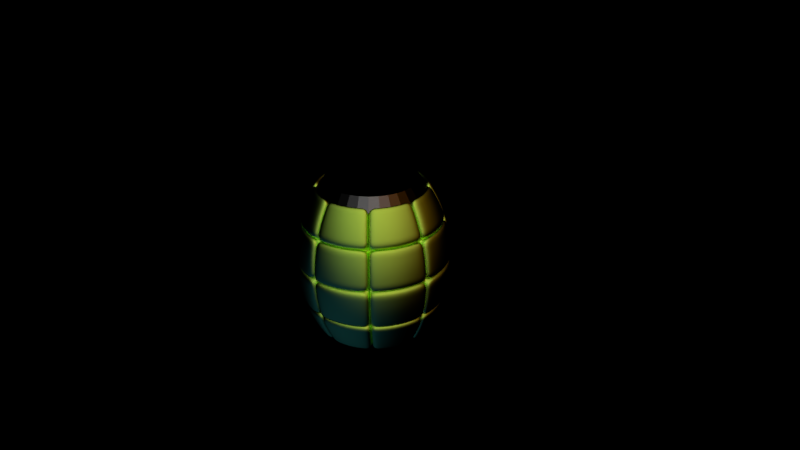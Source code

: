 # Source: grenade.blend  (saved by Blender 2.67.0; exported with 4.5.12 LTS)
import bpy
from mathutils import Matrix  # noqa: F401  (used for matrix-valued properties, if any)

bpy.ops.wm.read_factory_settings(use_empty=True)
scene = bpy.context.scene
scene.name = 'Scene'

# ---- collections
col_collection_1 = bpy.data.collections.new('Collection 1'); scene.collection.children.link(col_collection_1)
col_collection_2 = bpy.data.collections.new('Collection 2'); scene.collection.children.link(col_collection_2)
col_collection_2.hide_render = True
col_collection_2.hide_viewport = True

# ---- materials (node trees are filled in below, after node groups)
mat_material_002 = bpy.data.materials.new('Material.002')
mat_material_002.alpha_threshold = 0.0
mat_material_002.roughness = 0.5
mat_material_002.line_color = (0.0, 0.0, 0.0, 1.0)
mat_material_001 = bpy.data.materials.new('Material.001')
mat_material_001.alpha_threshold = 0.0
mat_material_001.roughness = 0.5
mat_material_001.line_color = (0.0, 0.0, 0.0, 1.0)

# ---- material node trees
mat_material_002.use_nodes = True; mat_material_002.node_tree.nodes.clear()
_N = mat_material_002.node_tree.nodes; _L = mat_material_002.node_tree.links
n0 = _N.new('ShaderNodeOutputMaterial'); n0.name = 'Material Output'; n0.location = (300, 300)
n0.width = 120
n1 = _N.new('ShaderNodeBsdfAnisotropic'); n1.name = 'Glossy BSDF'; n1.location = (100, 300)
n1.distribution = 'BECKMANN'
n1.inputs[0].default_value = (0.06681, 0.06681, 0.06681, 1.0)
n1.inputs[1].default_value = 0.4712
_L.new(n1.outputs[0], n0.inputs[0])
n0.is_active_output = True
mat_material_001.use_nodes = True; mat_material_001.node_tree.nodes.clear()
_N = mat_material_001.node_tree.nodes; _L = mat_material_001.node_tree.links
n0 = _N.new('ShaderNodeOutputMaterial'); n0.name = 'Material Output'; n0.location = (300, 300)
n0.width = 120
n1 = _N.new('ShaderNodeBsdfAnisotropic'); n1.name = 'Glossy BSDF'; n1.location = (100, 300)
n1.distribution = 'BECKMANN'
n1.inputs[0].default_value = (0.5978, 1.0, 0.1191, 1.0)
n1.inputs[1].default_value = 0.6663
_L.new(n1.outputs[0], n0.inputs[0])
n0.is_active_output = True

# ---- world
world_world = bpy.data.worlds.new('World'); scene.world = world_world
world_world.color = (0.0, 0.0, 0.0)
world_world.use_sun_shadow = False
world_world.sun_shadow_jitter_overblur = 0.0
world_world.cycles.sampling_method = 'MANUAL'
world_world.cycles.sample_map_resolution = 256

# ---- cameras
cam_camera = bpy.data.cameras.new('Camera')
cam_camera.clip_end = 100.0
cam_camera.lens = 35.0
cam_camera.sensor_width = 32.0
cam_camera.sensor_height = 18.0
cam_camera.ortho_scale = 7.314
cam_camera.dof.focus_distance = 0.0

# ---- lights
light_sun_002 = bpy.data.lights.new('Sun.002', 'SUN')
light_sun_002.color = (1.0, 0.324, 0.0)
light_sun_002.transmission_factor = 0.0
light_sun_002.angle = 0.1993
light_sun_002.energy = 0.5
light_sun_002.shadow_buffer_clip_start = 0.5
light_sun_002.shadow_soft_size = 0.1
light_sun_002.shadow_cascade_max_distance = 1000.0
light_sun_002.cycles.use_multiple_importance_sampling = False
light_sun_001 = bpy.data.lights.new('Sun.001', 'SUN')
light_sun_001.color = (0.02658, 0.1253, 1.0)
light_sun_001.transmission_factor = 0.0
light_sun_001.angle = 0.1993
light_sun_001.energy = 0.25
light_sun_001.shadow_buffer_clip_start = 0.5
light_sun_001.shadow_soft_size = 0.1
light_sun_001.shadow_cascade_max_distance = 1000.0
light_sun_001.cycles.use_multiple_importance_sampling = False
light_sun = bpy.data.lights.new('Sun', 'SUN')
light_sun.transmission_factor = 0.0
light_sun.angle = 0.1993
light_sun.energy = 1.0
light_sun.shadow_buffer_clip_start = 0.5
light_sun.shadow_soft_size = 0.1
light_sun.shadow_cascade_max_distance = 1000.0
light_sun.cycles.use_multiple_importance_sampling = False

# ---- meshes
me_circle = bpy.data.meshes.new('Circle')
me_circle.from_pydata([(-3.444e-08, 0.71, -0.07987), (-0.1385, 0.6964, -0.07987), (-0.2717, 0.656, -0.07987), (-0.3945, 0.5903, -0.07987), (-0.502, 0.502, -0.07987), (-0.5903, 0.3945, -0.07987), (-0.656, 0.2717, -0.07987), (-0.6964, 0.1385, -0.07987), (-0.71, 1.362e-07, -0.07987), (-0.6964, -0.1385, -0.07987), (-0.656, -0.2717, -0.07987), (-0.5903, -0.3945, -0.07987), (-0.502, -0.502, -0.07987), (-0.3945, -0.5903, -0.07987), (-0.2717, -0.656, -0.07987), (-0.1385, -0.6964, -0.07987), (1.969e-07, -0.71, -0.07987), (0.1385, -0.6964, -0.07987), (0.2717, -0.656, -0.07987), (0.3945, -0.5903, -0.07987), (0.502, -0.502, -0.07987), (0.5903, -0.3945, -0.07987), (0.656, -0.2717, -0.07987), (0.6964, -0.1385, -0.07987), (0.71, 7.682e-07, -0.07987), (0.6964, 0.1385, -0.07987), (0.656, 0.2717, -0.07987), (0.5903, 0.3945, -0.07987), (0.502, 0.502, -0.07987), (0.3945, 0.5903, -0.07987), (0.2717, 0.656, -0.07987), (0.1385, 0.6964, -0.07987), (-8.756e-08, 3.117e-07, 0.07994), (-4.286e-08, 0.5896, 0.07994), (-0.4169, -0.4169, 0.07994), (-0.4902, -0.3275, 0.07994), (-0.5782, 0.115, 0.07994), (-0.5447, 0.2256, 0.07994), (-0.2256, 0.5447, 0.07994), (-0.115, 0.5782, 0.07994), (0.4169, 0.4169, 0.07994), (0.4902, 0.3275, 0.07994), (0.5782, -0.115, 0.07994), (0.5447, -0.2256, 0.07994), (0.2256, -0.5447, 0.07994), (0.115, -0.5782, 0.07994), (-0.3275, -0.4902, 0.07994), (-0.5896, 1.681e-07, 0.07994), (-0.3275, 0.4902, 0.07994), (0.3275, 0.4902, 0.07994), (0.5896, 6.928e-07, 0.07994), (0.3275, -0.4902, 0.07994), (-0.2256, -0.5447, 0.07994), (-0.5782, -0.115, 0.07994), (-0.4169, 0.4169, 0.07994), (0.2256, 0.5447, 0.07994), (0.5782, 0.115, 0.07994), (0.4169, -0.4169, 0.07994), (-0.115, -0.5782, 0.07994), (-0.5447, -0.2256, 0.07994), (-0.4902, 0.3275, 0.07994), (0.115, 0.5782, 0.07994), (0.5447, 0.2256, 0.07994), (0.4902, -0.3275, 0.07994), (1.492e-07, -0.5896, 0.07994)], [], [(35, 34, 32), (37, 36, 32), (39, 38, 32), (41, 40, 32), (43, 42, 32), (45, 44, 32), (34, 46, 32), (36, 47, 32), (38, 48, 32), (40, 49, 32), (42, 50, 32), (44, 51, 32), (46, 52, 32), (47, 53, 32), (48, 54, 32), (49, 55, 32), (50, 56, 32), (51, 57, 32), (52, 58, 32), (53, 59, 32), (54, 60, 32), (55, 61, 32), (56, 62, 32), (57, 63, 32), (58, 64, 32), (59, 35, 32), (60, 37, 32), (33, 39, 32), (61, 33, 32), (62, 41, 32), (63, 43, 32), (64, 45, 32), (11, 12, 34, 35), (6, 7, 36, 37), (1, 2, 38, 39), (27, 28, 40, 41), (22, 23, 42, 43), (17, 18, 44, 45), (12, 13, 46, 34), (7, 8, 47, 36), (2, 3, 48, 38), (28, 29, 49, 40), (23, 24, 50, 42), (18, 19, 51, 44), (13, 14, 52, 46), (8, 9, 53, 47), (3, 4, 54, 48), (29, 30, 55, 49), (24, 25, 56, 50), (19, 20, 57, 51), (14, 15, 58, 52), (9, 10, 59, 53), (4, 5, 60, 54), (30, 31, 61, 55), (25, 26, 62, 56), (20, 21, 63, 57), (15, 16, 64, 58), (10, 11, 35, 59), (5, 6, 37, 60), (0, 1, 39, 33), (31, 0, 33, 61), (26, 27, 41, 62), (21, 22, 43, 63), (16, 17, 45, 64)])
me_circle.materials.append(mat_material_002)
me_circle.use_remesh_preserve_volume = False
me_circle.use_remesh_preserve_attributes = False
me_circle.use_mirror_vertex_groups = False
me_circle.update()
me_sphere_001 = bpy.data.meshes.new('Sphere.001')
me_sphere_001.from_pydata([(-0.6158, 0.6158, -0.3774), (2.384e-07, 1.001, -1.951e-07), (-0.1804, 0.907, -0.5472), (-0.6311, 0.6311, -0.2536), (-0.6404, 0.6404, -0.1274), (-0.6435, 0.6435, -1.774e-07), (0.1869, -0.9395, -0.4151), (0.1915, -0.9629, -0.279), (0.1943, -0.977, -0.1402), (0.1953, -0.9818, -1.951e-07), (0.3539, -0.8544, -0.5472), (0.3666, -0.885, -0.4151), (0.3757, -0.907, -0.279), (0.3812, -0.9204, -0.1402), (0.3831, -0.9248, -1.951e-07), (0.5138, -0.7689, -0.5472), (-5.364e-07, -0.7078, -1.011), (-5.96e-07, -0.7738, -0.9072), (-5.364e-07, -0.8323, -0.7945), (-5.96e-07, -0.8828, -0.6741), (-5.364e-07, -0.9248, -0.5472), (0.1381, -0.6942, -1.011), (0.151, -0.7589, -0.9072), (0.1624, -0.8163, -0.7945), (0.1722, -0.8658, -0.6741), (-0.7965, -0.5322, -0.4151), (-0.699, -0.4671, -0.4975), (-0.7965, -0.5322, 0.4151), (-0.8163, -0.5454, 0.279), (-0.8283, -0.5534, 0.1402), (-0.7566, -0.5056, -1.774e-07), (-0.6404, 0.6404, 0.1274), (-0.6311, 0.6311, 0.2536), (-0.6158, 0.6158, 0.3774), (-0.5945, 0.5945, 0.4975), (-0.5675, 0.5675, 0.6128), (-0.535, 0.535, 0.7222), (0.1804, -0.907, -0.5472), (0.2709, -0.6539, -1.011), (0.2961, -0.7149, -0.9072), (0.3185, -0.7689, -0.7945), (0.3378, -0.8156, -0.6741), (0.3539, -0.8544, -0.5472), (0.8544, 0.3539, -0.5472), (0.8156, 0.3378, -0.6741), (0.7689, 0.3185, -0.7945), (0.7149, 0.2961, -0.9072), (0.6539, 0.2709, -1.011), (0.907, 0.1804, -0.5472), (0.8658, 0.1722, -0.6741), (0.8163, 0.1624, -0.7945), (0.7589, 0.151, -0.9072), (0.6942, 0.1381, -1.011), (0.9248, -5.96e-07, -0.5472), (0.8828, -6.557e-07, -0.6741), (0.8323, -5.96e-07, -0.7945), (-0.6434, -0.4299, 0.9072), (-0.692, -0.4624, 0.7945), (-0.734, -0.4905, 0.6741), (-0.1381, -0.6942, -1.011), (-6.557e-07, -0.6435, 0.9192), (-6.557e-07, -0.7034, 0.8247), (-0.4974, 0.4974, 0.8247), (-0.455, 0.455, 0.9192), (-0.8828, 7.153e-07, -0.6741), (-0.8323, 6.557e-07, -0.7945), (-0.535, 0.3575, -0.9192), (-1.001, 5.96e-07, -1.951e-07), (0.7738, -6.557e-07, -0.9072), (0.7078, -5.96e-07, -1.011), (0.7689, 0.5138, -0.5472), (0.9248, 0.3831, -1.951e-07), (0.9204, 0.3812, -0.1402), (0.907, 0.3757, -0.279), (0.885, 0.3666, -0.4151), (0.8544, 0.3539, -0.5472), (0.9818, 0.1953, -1.951e-07), (0.977, 0.1943, -0.1402), (0.9629, 0.1915, -0.279), (0.9395, 0.1869, -0.4151), (0.907, 0.1804, -0.5472), (1.001, -5.96e-07, -1.951e-07), (0.9962, -4.768e-07, -0.1402), (0.9818, -5.96e-07, -0.279), (0.9579, -5.96e-07, -0.4151), (0.9248, -5.96e-07, -0.5472), (0.8323, 0.5561, -1.951e-07), (-6.557e-07, -0.7566, 0.7222), (-7.153e-07, -0.8025, 0.6128), (-6.557e-07, -0.8407, 0.4975), (-6.557e-07, -0.8708, 0.3774), (-7.153e-07, -0.8925, 0.2536), (-6.557e-07, -0.9056, 0.1274), (-0.9962, 7.153e-07, -0.1402), (-0.9818, 7.153e-07, -0.279), (-0.699, 0.4671, -0.4975), (-0.9248, 6.557e-07, 0.5472), (-0.9579, 7.153e-07, 0.4151), (-0.9818, 7.749e-07, 0.279), (0.8544, 0.3539, 0.5472), (0.885, 0.3666, 0.4151), (0.907, 0.3757, 0.279), (0.9204, 0.3812, 0.1402), (0.9248, 0.3831, -1.951e-07), (0.907, 0.1804, 0.5472), (0.9395, 0.1869, 0.4151), (0.9629, 0.1915, 0.279), (0.977, 0.1943, 0.1402), (0.9818, 0.1953, -1.951e-07), (0.9248, -5.96e-07, 0.5472), (0.9579, -5.96e-07, 0.4151), (0.9818, -5.96e-07, 0.279), (0.9962, -4.768e-07, 0.1402), (1.001, -5.96e-07, -1.951e-07), (0.7689, 0.5138, 0.5472), (0.6539, 0.2709, 1.011), (0.7149, 0.2961, 0.9072), (0.7689, 0.3185, 0.7945), (-6.557e-07, -0.91, -1.774e-07), (-6.557e-07, -0.9056, -0.1274), (-6.557e-07, -0.8925, -0.2536), (-7.153e-07, -0.8708, -0.3774), (-6.557e-07, -0.8407, -0.4975), (-6.557e-07, -0.8025, -0.6128), (-0.7566, 0.5056, -1.774e-07), (-0.7078, 7.153e-07, 1.011), (-0.7738, 7.153e-07, 0.9072), (-0.8323, 6.557e-07, 0.7945), (-0.699, 0.4671, 0.4975), (-0.3932, 0.5885, -1.011), (0.8156, 0.3378, 0.6741), (0.8544, 0.3539, 0.5472), (0.6942, 0.1381, 1.011), (0.7589, 0.151, 0.9072), (0.8163, 0.1624, 0.7945), (0.8658, 0.1722, 0.6741), (0.907, 0.1804, 0.5472), (0.7078, -5.96e-07, 1.011), (0.7738, -5.96e-07, 0.9072), (0.8323, -5.96e-07, 0.7945), (0.8828, -5.96e-07, 0.6741), (0.9248, -5.96e-07, 0.5472), (0.6539, 0.6539, -0.5472), (0.6435, -5.364e-07, -0.9192), (0.7034, -5.96e-07, -0.8247), (0.7566, -5.96e-07, -0.7222), (0.8025, -5.364e-07, -0.6128), (0.8407, -5.364e-07, -0.4975), (0.8708, -5.364e-07, -0.3774), (-6.557e-07, -0.7566, -0.7222), (-6.557e-07, -0.7034, -0.8247), (-6.557e-07, -0.6435, -0.9192), (-0.151, -0.7589, -0.9072), (-0.1624, -0.8163, -0.7945), (-0.1255, -0.6311, 0.9192), (-0.455, 0.455, 0.9192), (-0.4974, 0.4974, 0.8247), (-0.535, 0.3575, 0.9192), (-0.7738, 6.557e-07, -0.9072), (-0.7078, 7.153e-07, -1.011), (-0.5945, 0.2462, -0.9192), (0.8925, -5.364e-07, -0.2536), (0.9056, -4.172e-07, -0.1274), (0.91, -5.96e-07, -1.774e-07), (0.9056, -4.172e-07, 0.1274), (0.8925, -5.364e-07, 0.2536), (0.8708, -5.364e-07, 0.3774), (0.8407, -5.364e-07, 0.4975), (0.8025, -5.364e-07, 0.6128), (0.7566, -5.364e-07, 0.7222), (0.7034, -5.364e-07, 0.8247), (0.6435, -5.364e-07, 0.9192), (0.6242, 0.6242, -0.6741), (0.5885, 0.5885, -0.7945), (0.6311, 0.1255, -0.9192), (0.7078, 0.7078, -1.951e-07), (0.7044, 0.7044, -0.1402), (0.6942, 0.6942, -0.279), (0.8246, 0.164, -0.4975), (0.6539, 0.6539, 0.5472), (-0.6404, -0.6404, 0.1274), (-0.6311, -0.6311, 0.2536), (-0.6158, -0.6158, 0.3774), (-0.164, -0.8246, 0.4975), (-0.1722, -0.8658, 0.6741), (-0.1624, -0.8163, 0.7945), (-0.9579, 7.153e-07, -0.4151), (-0.9248, 6.557e-07, -0.5472), (-0.9818, 0.1953, -1.951e-07), (-0.7767, 0.3217, -0.4975), (-0.9962, 7.153e-07, 0.1402), (-1.001, 5.96e-07, -1.951e-07), (0.6773, 0.6773, 0.4151), (0.6942, 0.6942, 0.279), (0.8925, 0.1775, -1.774e-07), (0.5005, 0.5005, 1.011), (0.5471, 0.5471, 0.9072), (0.5885, 0.5885, 0.7945), (0.8246, 0.164, 0.4975), (0.6311, 0.1255, 0.9192), (0.5471, 0.5471, -0.9072), (0.5005, 0.5005, -1.011), (0.5945, 0.2462, -0.9192), (0.6773, 0.6773, -0.4151), (0.6539, 0.6539, -0.5472), (0.8323, 0.5561, -1.951e-07), (0.7767, 0.3217, -0.4975), (0.7044, 0.7044, 0.1402), (0.7078, 0.7078, -1.951e-07), (0.7689, 0.5138, 0.5472), (0.8407, 0.3482, -1.774e-07), (-0.151, -0.7589, 0.9072), (-0.1775, -0.8925, -1.774e-07), (-0.1943, -0.977, 0.1402), (-0.1915, -0.9629, 0.279), (-0.1869, -0.9395, 0.4151), (-0.164, -0.8246, -0.4975), (-0.1869, -0.9395, -0.4151), (-0.907, 0.1804, 0.5472), (-0.8407, 0.3482, -1.774e-07), (-0.8828, 7.153e-07, 0.6741), (-0.9248, 6.557e-07, 0.5472), (-0.6942, 0.1381, 1.011), (-0.7767, 0.3217, 0.4975), (0.6242, 0.6242, 0.6741), (0.6539, 0.6539, 0.5472), (0.5885, 0.3932, 1.011), (0.7767, 0.3217, 0.4975), (0.5945, 0.2462, 0.9192), (0.7689, 0.5138, -0.5472), (0.734, 0.4905, -0.6741), (0.535, 0.3575, -0.9192), (0.8283, 0.5534, -0.1402), (0.8163, 0.5454, -0.279), (0.7965, 0.5322, -0.4151), (0.699, 0.4671, -0.4975), (0.7965, 0.5322, 0.4151), (0.8163, 0.5454, 0.279), (0.8283, 0.5534, 0.1402), (0.7566, 0.5056, -1.774e-07), (0.6434, 0.4299, 0.9072), (0.692, 0.4624, 0.7945), (0.734, 0.4905, 0.6741), (-0.1915, -0.9629, -0.279), (-0.1943, -0.977, -0.1402), (-0.1255, -0.6311, -0.9192), (-0.1722, -0.8658, -0.6741), (-0.1804, -0.907, -0.5472), (-0.2462, -0.5945, 0.9192), (-0.535, 0.535, 0.7222), (-0.5675, 0.5675, 0.6128), (-0.5945, 0.5945, 0.4975), (-0.5945, 0.2462, 0.9192), (-0.907, 0.1804, -0.5472), (-0.8658, 0.1722, -0.6741), (0.1381, 0.6942, -1.011), (7.934e-07, 0.6435, 0.9192), (7.934e-07, 0.7034, 0.8247), (7.799e-07, 0.7566, 0.7222), (8.07e-07, 0.8025, 0.6128), (7.528e-07, 0.8407, 0.4975), (8.07e-07, 0.8708, 0.3774), (8.612e-07, 0.8925, 0.2536), (8.07e-07, 0.9056, 0.1274), (7.799e-07, 0.91, -1.774e-07), (8.07e-07, 0.9056, -0.1274), (8.07e-07, 0.8925, -0.2536), (8.341e-07, 0.8708, -0.3774), (7.799e-07, 0.8407, -0.4975), (7.934e-07, 0.8025, -0.6128), (7.528e-07, 0.7566, -0.7222), (7.799e-07, 0.7034, -0.8247), (7.934e-07, 0.6435, -0.9192), (0.151, 0.7589, -0.9072), (-0.5945, -0.5945, 0.4975), (-0.5675, -0.5675, 0.6128), (-0.535, -0.535, 0.7222), (-0.3217, -0.7767, 0.4975), (-0.1381, -0.6942, 1.011), (-7.153e-07, -0.9248, 0.5472), (-0.6311, 0.1255, -0.9192), (-0.977, 0.1943, -0.1402), (-0.9629, 0.1915, -0.279), (-0.9395, 0.1869, -0.4151), (-0.8246, 0.164, -0.4975), (-0.9395, 0.1869, 0.4151), (0.1624, 0.8163, -0.7945), (0.1255, 0.6311, 0.9192), (0.6404, 0.6404, 0.1274), (0.6311, 0.6311, 0.2536), (0.6158, 0.6158, 0.3774), (0.164, 0.8246, 0.4975), (0.1722, 0.8658, 0.6741), (0.1624, 0.8163, 0.7945), (0.151, 0.7589, 0.9072), (0.1775, 0.8925, -1.774e-07), (0.1943, 0.977, 0.1402), (0.1915, 0.9629, 0.279), (0.1869, 0.9395, 0.4151), (0.164, 0.8246, -0.4975), (0.1869, 0.9395, -0.4151), (0.1915, 0.9629, -0.279), (0.1943, 0.977, -0.1402), (0.1255, 0.6311, -0.9192), (0.1722, 0.8658, -0.6741), (-7.749e-07, -0.8828, 0.6741), (-0.3482, -0.8407, -1.774e-07), (-0.1804, -0.907, 0.5472), (-7.153e-07, -1.001, -1.951e-07), (-7.749e-07, -0.9962, 0.1402), (-0.3217, -0.7767, -0.4975), (-0.9629, 0.1915, 0.279), (-0.977, 0.1943, 0.1402), (-0.8925, 0.1775, -1.774e-07), (-0.7589, 0.151, 0.9072), (-0.8163, 0.1624, 0.7945), (-0.8658, 0.1722, 0.6741), (0.1804, 0.907, -0.5472), (0.2462, 0.5945, 0.9192), (0.5945, 0.5945, 0.4975), (0.5675, 0.5675, 0.6128), (0.535, 0.535, 0.7222), (0.3217, 0.7767, 0.4975), (0.1381, 0.6942, 1.011), (8.28e-07, 0.9248, 0.5472), (8.877e-07, 0.8828, 0.6741), (0.3482, 0.8407, -1.774e-07), (0.1804, 0.907, 0.5472), (8.579e-07, 1.001, -1.951e-07), (8.877e-07, 0.9962, 0.1402), (0.3217, 0.7767, -0.4975), (0.1953, 0.9818, -1.951e-07), (8.579e-07, 0.9248, -0.5472), (9.175e-07, 0.9579, -0.4151), (0.2462, 0.5945, -0.9192), (8.728e-07, 0.7078, -1.011), (-0.1953, -0.9818, -1.951e-07), (-7.153e-07, -0.9248, -0.5472), (-7.749e-07, -0.9579, -0.4151), (-0.2462, -0.5945, -0.9192), (-7.749e-07, -0.7078, -1.011), (-7.153e-07, -0.7738, -0.9072), (-0.8246, 0.164, 0.4975), (-0.6158, 0.6158, 0.3774), (-0.6311, 0.6311, 0.2536), (-0.6404, 0.6404, 0.1274), (-0.6311, 0.1255, 0.9192), (-0.8163, 0.1624, -0.7945), (8.579e-07, 0.7738, -0.9072), (0.3575, 0.535, 0.9192), (0.4974, 0.4974, 0.8247), (0.455, 0.455, 0.9192), (0.5885, 0.3932, -1.011), (0.4671, 0.699, 0.4975), (8.579e-07, 0.8323, 0.7945), (8.728e-07, 0.7738, 0.9072), (8.728e-07, 0.7078, 1.011), (0.5056, 0.7566, -1.774e-07), (9.474e-07, 0.9818, 0.279), (8.877e-07, 0.9579, 0.4151), (8.28e-07, 0.9248, 0.5472), (0.4671, 0.699, -0.4975), (8.877e-07, 0.9818, -0.279), (8.877e-07, 0.9962, -0.1402), (8.579e-07, 1.001, -1.951e-07), (0.3575, 0.535, -0.9192), (8.28e-07, 0.8323, -0.7945), (-0.3575, -0.535, 0.9192), (-0.4974, -0.4974, 0.8247), (-0.455, -0.455, 0.9192), (-0.5885, -0.3932, -1.011), (-0.4671, -0.699, 0.4975), (-7.153e-07, -0.8323, 0.7945), (-0.7589, 0.151, -0.9072), (-0.6435, 5.96e-07, -0.9192), (-0.7034, 5.96e-07, -0.8247), (-0.7566, 5.96e-07, -0.7222), (-0.8025, 5.96e-07, -0.6128), (-0.8407, 5.96e-07, -0.4975), (8.728e-07, 0.8828, -0.6741), (0.455, 0.455, 0.9192), (0.4974, 0.4974, 0.8247), (0.535, 0.535, 0.7222), (0.5675, 0.5675, 0.6128), (0.5945, 0.5945, 0.4975), (0.6158, 0.6158, 0.3774), (0.6311, 0.6311, 0.2536), (0.6404, 0.6404, 0.1274), (0.6435, 0.6435, -1.774e-07), (0.6404, 0.6404, -0.1274), (0.6311, 0.6311, -0.2536), (0.6158, 0.6158, -0.3774), (0.5945, 0.5945, -0.4975), (0.5675, 0.5675, -0.6128), (0.535, 0.535, -0.7222), (0.4974, 0.4974, -0.8247), (0.455, 0.455, -0.9192), (8.579e-07, 0.9248, -0.5472), (-7.749e-07, -0.7738, 0.9072), (-7.749e-07, -0.7078, 1.011), (-0.5056, -0.7566, -1.774e-07), (-8.345e-07, -0.9818, 0.279), (-7.749e-07, -0.9579, 0.4151), (-7.153e-07, -0.9248, 0.5472), (-0.8708, 6.557e-07, -0.3774), (-0.8925, 5.96e-07, -0.2536), (-0.9056, 5.96e-07, -0.1274), (-0.91, 5.96e-07, -1.774e-07), (-0.9056, 5.96e-07, 0.1274), (-0.8925, 6.557e-07, 0.2536), (0.699, 0.4671, 0.4975), (0.535, 0.3575, 0.9192), (0.692, 0.4624, -0.7945), (0.6434, 0.4299, -0.9072), (0.455, 0.455, -0.9192), (0.4974, 0.4974, -0.8247), (0.535, 0.535, -0.7222), (0.5675, 0.5675, -0.6128), (0.5945, 0.5945, -0.4975), (0.6158, 0.6158, -0.3774), (0.6311, 0.6311, -0.2536), (0.6404, 0.6404, -0.1274), (0.6435, 0.6435, -1.774e-07), (0.6539, 0.6539, 0.5472), (0.6242, 0.6242, 0.6741), (0.5885, 0.5885, 0.7945), (0.5471, 0.5471, 0.9072), (0.5005, 0.5005, 1.011), (0.5138, 0.7689, 0.5472), (-0.4671, -0.699, -0.4975), (-7.749e-07, -0.9818, -0.279), (-7.749e-07, -0.9962, -0.1402), (-7.153e-07, -1.001, -1.951e-07), (-0.3575, -0.535, -0.9192), (-7.153e-07, -0.8323, -0.7945), (-0.8708, 5.96e-07, 0.3774), (-0.8407, 5.96e-07, 0.4975), (-0.8025, 6.557e-07, 0.6128), (-0.7566, 5.96e-07, 0.7222), (-0.7034, 5.96e-07, 0.8247), (-0.6435, 5.96e-07, 0.9192), (0.4905, 0.734, 0.6741), (0.4624, 0.692, 0.7945), (0.4299, 0.6434, 0.9072), (0.3932, 0.5885, 1.011), (0.3539, 0.8544, 0.5472), (0.3378, 0.8156, 0.6741), (0.3185, 0.7689, 0.7945), (0.2961, 0.7149, 0.9072), (0.2709, 0.6539, 1.011), (0.1804, 0.907, 0.5472), (0.7078, 0.7078, -1.951e-07), (0.7044, 0.7044, 0.1402), (0.6942, 0.6942, 0.279), (0.6773, 0.6773, 0.4151), (0.6539, 0.6539, 0.5472), (0.5561, 0.8323, -1.951e-07), (0.5534, 0.8283, 0.1402), (0.5454, 0.8163, 0.279), (0.5322, 0.7965, 0.4151), (-7.749e-07, -0.8828, -0.6741), (-0.455, -0.455, 0.9192), (-0.4974, -0.4974, 0.8247), (-0.535, -0.535, 0.7222), (-0.5675, -0.5675, 0.6128), (-0.5945, -0.5945, 0.4975), (-0.6942, 0.1381, -1.011), (-0.4905, 0.734, 0.6741), (-0.4624, 0.692, 0.7945), (-0.4299, 0.6434, 0.9072), (-0.5056, 0.7566, -1.774e-07), (-0.5534, 0.8283, 0.1402), (0.5138, 0.7689, 0.5472), (0.3831, 0.9248, -1.951e-07), (0.3812, 0.9204, 0.1402), (0.3757, 0.907, 0.279), (0.3666, 0.885, 0.4151), (0.3539, 0.8544, 0.5472), (0.1953, 0.9818, -1.951e-07), (0.6539, 0.6539, -0.5472), (0.6773, 0.6773, -0.4151), (0.6942, 0.6942, -0.279), (0.7044, 0.7044, -0.1402), (0.7078, 0.7078, -1.951e-07), (0.5138, 0.7689, -0.5472), (0.5322, 0.7965, -0.4151), (0.5454, 0.8163, -0.279), (0.5534, 0.8283, -0.1402), (0.5561, 0.8323, -1.951e-07), (0.3539, 0.8544, -0.5472), (0.3666, 0.885, -0.4151), (-0.6158, -0.6158, 0.3774), (-0.6311, -0.6311, 0.2536), (-0.6404, -0.6404, 0.1274), (-0.6435, -0.6435, -1.774e-07), (-0.6404, -0.6404, -0.1274), (-0.6311, -0.6311, -0.2536), (-0.5454, 0.8163, 0.279), (-0.5322, 0.7965, 0.4151), (-0.4671, 0.699, -0.4975), (-0.5322, 0.7965, -0.4151), (-0.907, -0.1804, -0.5472), (-1.001, 3.576e-07, -1.951e-07), (0.3757, 0.907, -0.279), (0.3812, 0.9204, -0.1402), (0.3831, 0.9248, -1.951e-07), (0.1804, 0.907, -0.5472), (0.5005, 0.5005, -1.011), (0.5471, 0.5471, -0.9072), (0.5885, 0.5885, -0.7945), (0.6242, 0.6242, -0.6741), (0.6539, 0.6539, -0.5472), (0.3932, 0.5885, -1.011), (0.4299, 0.6434, -0.9072), (0.4624, 0.692, -0.7945), (0.4905, 0.734, -0.6741), (0.5138, 0.7689, -0.5472), (0.2709, 0.6539, -1.011), (0.2961, 0.7149, -0.9072), (0.3185, 0.7689, -0.7945), (0.3378, 0.8156, -0.6741), (0.3539, 0.8544, -0.5472), (-0.6158, -0.6158, -0.3774), (-0.5945, -0.5945, -0.4975), (-0.5675, -0.5675, -0.6128), (-0.535, -0.535, -0.7222), (-0.4974, -0.4974, -0.8247), (-0.455, -0.455, -0.9192), (-0.9962, 3.576e-07, -0.1402), (-0.9818, 4.768e-07, -0.279), (-0.9579, 4.768e-07, -0.4151), (-0.9248, 4.768e-07, -0.5472), (-0.8323, -0.5561, -1.951e-07), (-0.8544, -0.3539, 0.5472), (-0.7738, 5.364e-07, -0.9072), (-0.7078, 4.768e-07, -1.011), (-0.7689, -0.5138, -0.5472), (-0.9248, -0.3831, -1.951e-07), (-0.9204, -0.3812, -0.1402), (-0.907, -0.3757, -0.279), (-0.885, -0.3666, -0.4151), (-0.8544, -0.3539, -0.5472), (-0.9818, -0.1953, -1.951e-07), (-0.977, -0.1943, -0.1402), (-0.9629, -0.1915, -0.279), (-0.9395, -0.1869, -0.4151), (0.8544, -0.3539, -0.5472), (0.8156, -0.3378, -0.6741), (0.7689, -0.3185, -0.7945), (0.7149, -0.2961, -0.9072), (0.6539, -0.2709, -1.011), (0.7689, -0.5138, -0.5472), (0.734, -0.4905, -0.6741), (-7.153e-07, -0.9248, -0.5472), (-0.699, -0.4671, 0.4975), (-0.535, -0.3575, 0.9192), (-0.692, -0.4624, -0.7945), (-0.6434, -0.4299, -0.9072), (-0.455, -0.455, -0.9192), (-0.885, -0.3666, 0.4151), (-0.907, -0.3757, 0.279), (-0.9204, -0.3812, 0.1402), (-0.9248, -0.3831, -1.951e-07), (-0.907, -0.1804, 0.5472), (-0.9395, -0.1869, 0.4151), (0.692, -0.4624, -0.7945), (0.6434, -0.4299, -0.9072), (0.5885, -0.3932, -1.011), (0.6539, -0.6539, -0.5472), (0.6242, -0.6242, -0.6741), (0.5885, -0.5885, -0.7945), (0.5471, -0.5471, -0.9072), (0.5005, -0.5005, -1.011), (0.907, -0.1804, -0.5472), (0.9248, -0.3831, -1.951e-07), (0.9204, -0.3812, -0.1402), (0.907, -0.3757, -0.279), (0.885, -0.3666, -0.4151), (0.8544, -0.3539, -0.5472), (0.8323, -0.5561, -1.951e-07), (0.8283, -0.5534, -0.1402), (0.8163, -0.5454, -0.279), (0.7965, -0.5322, -0.4151), (0.7689, -0.5138, -0.5472), (-0.4974, -0.4974, -0.8247), (-0.535, -0.535, -0.7222), (-0.5675, -0.5675, -0.6128), (-0.5945, -0.5945, -0.4975), (-0.6158, -0.6158, -0.3774), (-0.6311, -0.6311, -0.2536), (-0.9629, -0.1915, 0.279), (-0.977, -0.1943, 0.1402), (-0.9818, -0.1953, -1.951e-07), (-0.9248, 4.768e-07, 0.5472), (-0.9579, 4.768e-07, 0.4151), (-0.9818, 4.768e-07, 0.279), (0.7078, -0.7078, -1.951e-07), (0.7044, -0.7044, -0.1402), (0.6942, -0.6942, -0.279), (0.6773, -0.6773, -0.4151), (0.6539, -0.6539, -0.5472), (0.9818, -0.1953, -1.951e-07), (0.8544, -0.3539, 0.5472), (0.885, -0.3666, 0.4151), (0.907, -0.3757, 0.279), (0.9204, -0.3812, 0.1402), (0.9248, -0.3831, -1.951e-07), (0.7689, -0.5138, 0.5472), (0.7965, -0.5322, 0.4151), (0.8163, -0.5454, 0.279), (0.8283, -0.5534, 0.1402), (0.8323, -0.5561, -1.951e-07), (0.6539, -0.6539, 0.5472), (0.6773, -0.6773, 0.4151), (0.6942, -0.6942, 0.279), (-0.6404, -0.6404, -0.1274), (-0.6435, -0.6435, -1.774e-07), (-0.6539, -0.6539, 0.5472), (-0.6242, -0.6242, 0.6741), (-0.5885, -0.5885, 0.7945), (-0.5471, -0.5471, 0.9072), (-0.9962, 3.576e-07, 0.1402), (-1.001, 3.576e-07, -1.951e-07), (-0.7689, -0.5138, 0.5472), (-0.6539, -0.2709, 1.011), (-0.7149, -0.2961, 0.9072), (-0.7689, -0.3185, 0.7945), (0.7044, -0.7044, 0.1402), (0.7078, -0.7078, -1.951e-07), (0.907, -0.1804, 0.5472), (0.6539, -0.2709, 1.011), (0.7149, -0.2961, 0.9072), (0.7689, -0.3185, 0.7945), (0.8156, -0.3378, 0.6741), (0.8544, -0.3539, 0.5472), (0.5885, -0.3932, 1.011), (0.6434, -0.4299, 0.9072), (0.692, -0.4624, 0.7945), (0.734, -0.4905, 0.6741), (0.7689, -0.5138, 0.5472), (0.5005, -0.5005, 1.011), (0.5471, -0.5471, 0.9072), (0.5885, -0.5885, 0.7945), (0.6242, -0.6242, 0.6741), (0.6539, -0.6539, 0.5472), (0.6435, -0.6435, -1.774e-07), (-0.5005, -0.5005, 1.011), (-0.5138, -0.7689, 0.5472), (-0.4905, -0.734, 0.6741), (-0.4624, -0.692, 0.7945), (-0.4299, -0.6434, 0.9072), (-0.3932, -0.5885, 1.011), (-0.8156, -0.3378, 0.6741), (-0.8544, -0.3539, 0.5472), (-0.6942, -0.1381, 1.011), (-0.7589, -0.151, 0.9072), (-0.8163, -0.1624, 0.7945), (-0.8658, -0.1722, 0.6741), (0.6404, -0.6404, -0.1274), (0.6311, -0.6311, -0.2536), (0.6158, -0.6158, -0.3774), (0.5945, -0.5945, -0.4975), (0.5675, -0.5675, -0.6128), (0.535, -0.535, -0.7222), (0.4974, -0.4974, -0.8247), (0.455, -0.455, -0.9192), (0.4299, -0.6434, -0.9072), (0.4624, -0.692, -0.7945), (0.3575, -0.535, 0.9192), (0.4671, -0.699, 0.4975), (0.9248, -7.749e-07, -0.5472), (0.455, -0.455, -0.9192), (0.4974, -0.4974, -0.8247), (0.535, -0.535, -0.7222), (0.5675, -0.5675, -0.6128), (0.5945, -0.5945, -0.4975), (0.6158, -0.6158, -0.3774), (-0.3539, -0.8544, 0.5472), (-0.3378, -0.8156, 0.6741), (-0.3185, -0.7689, 0.7945), (-0.2961, -0.7149, 0.9072), (-0.2709, -0.6539, 1.011), (-0.1804, -0.907, 0.5472), (-0.907, -0.1804, 0.5472), (-0.7078, 4.768e-07, 1.011), (-0.7738, 4.768e-07, 0.9072), (-0.8323, 4.768e-07, 0.7945), (-0.8828, 4.768e-07, 0.6741), (-0.9248, 4.768e-07, 0.5472), (0.6311, -0.6311, -0.2536), (0.6404, -0.6404, -0.1274), (0.6435, -0.6435, -1.774e-07), (0.6404, -0.6404, 0.1274), (0.6311, -0.6311, 0.2536), (0.6158, -0.6158, 0.3774), (0.5945, -0.5945, 0.4975), (0.5675, -0.5675, 0.6128), (0.535, -0.535, 0.7222), (0.4974, -0.4974, 0.8247), (0.455, -0.455, 0.9192), (0.8828, -8.345e-07, -0.6741), (0.8323, -7.749e-07, -0.7945), (0.535, -0.3575, -0.9192), (1.001, -8.345e-07, -1.951e-07), (0.9962, -8.345e-07, -0.1402), (0.9818, -8.345e-07, -0.279), (0.699, -0.4671, -0.4975), (0.9248, -7.749e-07, 0.5472), (-0.7078, -0.7078, -1.951e-07), (-0.7044, -0.7044, 0.1402), (-0.6942, -0.6942, 0.279), (-0.6773, -0.6773, 0.4151), (-0.6539, -0.6539, 0.5472), (-0.5561, -0.8323, -1.951e-07), (-0.6539, -0.6539, -0.5472), (-0.6435, 4.172e-07, -0.9192), (-0.7034, 4.768e-07, -0.8247), (-0.7566, 4.768e-07, -0.7222), (-0.8025, 4.172e-07, -0.6128), (-0.8407, 4.172e-07, -0.4975), (0.9579, -8.345e-07, 0.4151), (0.9818, -8.941e-07, 0.279), (0.7566, -0.5056, -1.774e-07), (0.7078, -8.345e-07, 1.011), (0.7738, -8.345e-07, 0.9072), (0.8323, -7.749e-07, 0.7945), (0.699, -0.4671, 0.4975), (0.3932, -0.5885, -1.011), (0.455, -0.455, 0.9192), (0.4974, -0.4974, 0.8247), (0.535, -0.3575, 0.9192), (0.7738, -7.749e-07, -0.9072), (0.7078, -8.345e-07, -1.011), (0.5945, -0.2462, -0.9192), (0.9579, -8.345e-07, -0.4151), (0.9248, -7.749e-07, -0.5472), (0.9818, -0.1953, -1.951e-07), (0.7767, -0.3217, -0.4975), (0.9962, -8.345e-07, 0.1402), (-0.5534, -0.8283, 0.1402), (-0.5454, -0.8163, 0.279), (-0.5322, -0.7965, 0.4151), (-0.5138, -0.7689, 0.5472), (-0.3831, -0.9248, -1.951e-07), (-0.3812, -0.9204, 0.1402), (-0.8708, 4.172e-07, -0.3774), (-0.8925, 4.172e-07, -0.2536), (-0.9056, 2.98e-07, -0.1274), (-0.91, 4.768e-07, -1.774e-07), (-0.9056, 2.98e-07, 0.1274), (-0.8925, 4.172e-07, 0.2536), (1.001, -8.345e-07, -1.951e-07), (0.907, -0.1804, 0.5472), (0.8407, -0.3482, -1.774e-07), (0.8828, -8.345e-07, 0.6741), (0.9248, -7.749e-07, 0.5472), (0.6942, -0.1381, 1.011), (0.7767, -0.3217, 0.4975), (0.535, -0.535, 0.7222), (0.5675, -0.5675, 0.6128), (0.5945, -0.5945, 0.4975), (0.5945, -0.2462, 0.9192), (0.907, -0.1804, -0.5472), (0.8658, -0.1722, -0.6741), (0.6311, -0.1255, -0.9192), (0.977, -0.1943, -0.1402), (0.9629, -0.1915, -0.279), (0.9395, -0.1869, -0.4151), (0.8246, -0.164, -0.4975), (0.9395, -0.1869, 0.4151), (-0.3757, -0.907, 0.279), (-0.3666, -0.885, 0.4151), (-0.3539, -0.8544, 0.5472), (-0.1953, -0.9818, -1.951e-07), (-0.6539, -0.6539, -0.5472), (-0.6773, -0.6773, -0.4151), (-0.8708, 4.172e-07, 0.3774), (-0.8407, 4.172e-07, 0.4975), (-0.8025, 4.172e-07, 0.6128), (-0.7566, 4.172e-07, 0.7222), (-0.7034, 4.172e-07, 0.8247), (-0.6435, 4.172e-07, 0.9192), (0.9629, -0.1915, 0.279), (0.977, -0.1943, 0.1402), (0.8925, -0.1775, -1.774e-07), (0.7589, -0.151, 0.9072), (0.8163, -0.1624, 0.7945), (0.8658, -0.1722, 0.6741), (0.8246, -0.164, 0.4975), (0.6158, -0.6158, 0.3774), (0.6311, -0.6311, 0.2536), (0.6404, -0.6404, 0.1274), (0.6311, -0.1255, 0.9192), (0.8163, -0.1624, -0.7945), (0.7589, -0.151, -0.9072), (0.6435, -7.153e-07, -0.9192), (0.7034, -7.153e-07, -0.8247), (0.7566, -7.153e-07, -0.7222), (0.8025, -7.153e-07, -0.6128), (0.8407, -7.153e-07, -0.4975), (0.8708, -7.749e-07, -0.3774), (-0.6942, -0.6942, -0.279), (-0.7044, -0.7044, -0.1402), (-0.7078, -0.7078, -1.951e-07), (-0.5138, -0.7689, -0.5472), (-0.5322, -0.7965, -0.4151), (-0.5454, -0.8163, -0.279), (-0.6242, -0.6242, -0.6741), (-0.5885, -0.5885, -0.7945), (-0.6311, -0.1255, -0.9192), (-0.7078, -0.7078, -1.951e-07), (-0.7044, -0.7044, -0.1402), (-0.6942, -0.6942, -0.279), (0.8925, -7.153e-07, -0.2536), (0.9056, -7.153e-07, -0.1274), (0.91, -7.153e-07, -1.774e-07), (0.9056, -7.153e-07, 0.1274), (0.8925, -7.749e-07, 0.2536), (0.8708, -7.153e-07, 0.3774), (0.8407, -7.153e-07, 0.4975), (0.8025, -7.749e-07, 0.6128), (0.7566, -7.153e-07, 0.7222), (0.7034, -7.153e-07, 0.8247), (0.6435, -7.153e-07, 0.9192), (0.6942, -0.1381, -1.011), (0.4905, -0.734, 0.6741), (0.4624, -0.692, 0.7945), (0.4299, -0.6434, 0.9072), (0.5056, -0.7566, -1.774e-07), (0.5534, -0.8283, 0.1402), (0.5454, -0.8163, 0.279), (0.5322, -0.7965, 0.4151), (-0.5534, -0.8283, -0.1402), (-0.5561, -0.8323, -1.951e-07), (-0.3539, -0.8544, -0.5472), (-0.3666, -0.885, -0.4151), (-0.3757, -0.907, -0.279), (-0.3812, -0.9204, -0.1402), (-0.8246, -0.164, -0.4975), (-0.6539, -0.6539, 0.5472), (-0.6773, -0.6773, 0.4151), (-0.6942, -0.6942, 0.279), (-0.8925, -0.1775, -1.774e-07), (-0.5005, -0.5005, 1.011), (0.4671, -0.699, -0.4975), (0.5322, -0.7965, -0.4151), (0.5454, -0.8163, -0.279), (0.5534, -0.8283, -0.1402), (0.3575, -0.535, -0.9192), (0.4905, -0.734, -0.6741), (0.5138, -0.7689, -0.5472), (0.2462, -0.5945, 0.9192), (0.3217, -0.7767, 0.4975), (0.3932, -0.5885, 1.011), (0.6539, -0.6539, 0.5472), (0.6242, -0.6242, 0.6741), (0.3482, -0.8407, -1.774e-07), (0.5138, -0.7689, 0.5472), (0.7078, -0.7078, -1.951e-07), (0.7044, -0.7044, 0.1402), (0.3217, -0.7767, -0.4975), (0.5561, -0.8323, -1.951e-07), (0.6539, -0.6539, -0.5472), (-0.3831, -0.9248, -1.951e-07), (-0.1804, -0.907, -0.5472), (-0.5005, -0.5005, -1.011), (-0.5471, -0.5471, -0.9072), (-0.5885, -0.5885, -0.7945), (-0.6242, -0.6242, -0.6741), (-0.5471, -0.5471, 0.9072), (-0.5885, -0.5885, 0.7945), (-0.8246, -0.164, 0.4975), (-0.6311, -0.1255, 0.9192), (-0.5471, -0.5471, -0.9072), (-0.5005, -0.5005, -1.011), (-0.5945, -0.2462, -0.9192), (0.6773, -0.6773, -0.4151), (0.2462, -0.5945, -0.9192), (0.5005, -0.5005, -1.011), (0.5471, -0.5471, -0.9072), (0.1255, -0.6311, 0.9192), (0.164, -0.8246, 0.4975), (0.5885, -0.5885, 0.7945), (0.5471, -0.5471, 0.9072), (0.5005, -0.5005, 1.011), (0.1775, -0.8925, -1.774e-07), (0.6942, -0.6942, 0.279), (0.6773, -0.6773, 0.4151), (0.6539, -0.6539, 0.5472), (0.164, -0.8246, -0.4975), (0.6942, -0.6942, -0.279), (0.7044, -0.7044, -0.1402), (0.7078, -0.7078, -1.951e-07), (0.1255, -0.6311, -0.9192), (0.5885, -0.5885, -0.7945), (-0.6539, -0.6539, -0.5472), (-0.3932, -0.5885, -1.011), (-0.4299, -0.6434, -0.9072), (-0.4624, -0.692, -0.7945), (-0.4905, -0.734, -0.6741), (-0.5138, -0.7689, -0.5472), (-0.6773, -0.6773, -0.4151), (-0.6539, -0.6539, -0.5472), (-0.8323, -0.5561, -1.951e-07), (-0.7767, -0.3217, -0.4975), (-0.7044, -0.7044, 0.1402), (-0.7078, -0.7078, -1.951e-07), (0.6242, -0.6242, -0.6741), (-4.768e-07, -0.6435, 0.9192), (-4.768e-07, -0.7034, 0.8247), (-4.768e-07, -0.7566, 0.7222), (-4.768e-07, -0.8025, 0.6128), (-4.768e-07, -0.8407, 0.4975), (-4.768e-07, -0.8708, 0.3774), (-4.768e-07, -0.8925, 0.2536), (-3.576e-07, -0.9056, 0.1274), (-5.364e-07, -0.91, -1.774e-07), (-3.576e-07, -0.9056, -0.1274), (-4.768e-07, -0.8925, -0.2536), (-4.768e-07, -0.8708, -0.3774), (-4.768e-07, -0.8407, -0.4975), (-4.768e-07, -0.8025, -0.6128), (-5.364e-07, -0.7566, -0.7222), (-5.364e-07, -0.7034, -0.8247), (-4.768e-07, -0.6435, -0.9192), (0.6539, -0.6539, -0.5472), (-0.2709, -0.6539, -1.011), (-0.2961, -0.7149, -0.9072), (-0.3185, -0.7689, -0.7945), (-0.3378, -0.8156, -0.6741), (-0.3539, -0.8544, -0.5472), (-0.8544, -0.3539, -0.5472), (-0.7689, -0.5138, 0.5472), (-0.8407, -0.3482, -1.774e-07), (-0.6242, -0.6242, 0.6741), (-0.6539, -0.6539, 0.5472), (-0.5885, -0.3932, 1.011), (-0.7767, -0.3217, 0.4975), (-5.364e-07, -0.9248, 0.5472), (-5.364e-07, -0.8828, 0.6741), (-5.364e-07, -0.8323, 0.7945), (-5.364e-07, -0.7738, 0.9072), (-5.364e-07, -0.7078, 1.011), (0.1804, -0.907, 0.5472), (0.1722, -0.8658, 0.6741), (0.1624, -0.8163, 0.7945), (0.151, -0.7589, 0.9072), (0.1381, -0.6942, 1.011), (0.3539, -0.8544, 0.5472), (0.3378, -0.8156, 0.6741), (0.3185, -0.7689, 0.7945), (0.2961, -0.7149, 0.9072), (0.2709, -0.6539, 1.011), (0.5138, -0.7689, 0.5472), (-4.768e-07, -1.001, -1.951e-07), (-4.172e-07, -0.9962, 0.1402), (-5.364e-07, -0.9818, 0.279), (-0.8156, -0.3378, -0.6741), (-0.7689, -0.3185, -0.7945), (-0.7149, -0.2961, -0.9072), (-0.6539, -0.2709, -1.011), (-0.907, -0.1804, -0.5472), (-0.8658, -0.1722, -0.6741), (-0.5945, -0.2462, 0.9192), (-0.7689, -0.5138, -0.5472), (-0.734, -0.4905, -0.6741), (-0.535, -0.3575, -0.9192), (-0.8283, -0.5534, -0.1402), (-0.8163, -0.5454, -0.279), (-5.364e-07, -0.9579, 0.4151), (-5.364e-07, -0.9248, 0.5472), (0.1953, -0.9818, -1.951e-07), (0.1943, -0.977, 0.1402), (0.1915, -0.9629, 0.279), (0.1869, -0.9395, 0.4151), (0.1804, -0.907, 0.5472), (0.3831, -0.9248, -1.951e-07), (0.3812, -0.9204, 0.1402), (0.3757, -0.907, 0.279), (0.3666, -0.885, 0.4151), (0.3539, -0.8544, 0.5472), (0.5561, -0.8323, -1.951e-07), (-5.364e-07, -0.9248, -0.5472), (-5.364e-07, -0.9579, -0.4151), (-5.364e-07, -0.9818, -0.279), (-4.172e-07, -0.9962, -0.1402), (-4.768e-07, -1.001, -1.951e-07), (0.1804, -0.907, -0.5472), (-0.8163, -0.1624, -0.7945), (-0.7589, -0.151, -0.9072), (-0.6942, -0.1381, -1.011), (-0.9248, 4.768e-07, -0.5472), (-0.8828, 5.364e-07, -0.6741), (-0.8323, 4.768e-07, -0.7945), (-0.5945, 0.5945, -0.4975), (-0.5675, 0.5675, -0.6128), (-0.535, 0.535, -0.7222), (-0.4974, 0.4974, -0.8247), (-0.455, 0.455, -0.9192), (2.98e-07, 0.9962, -0.1402), (4.172e-07, 0.9818, -0.279), (4.172e-07, 0.9579, -0.4151), (4.172e-07, 0.9248, -0.5472), (-0.5561, 0.8323, -1.951e-07), (-0.3539, 0.8544, 0.5472), (4.768e-07, 0.7738, -0.9072), (4.172e-07, 0.7078, -1.011), (-0.5138, 0.7689, -0.5472), (-0.3831, 0.9248, -1.951e-07), (-0.3812, 0.9204, -0.1402), (-0.3757, 0.907, -0.279), (-0.3666, 0.885, -0.4151), (-0.3539, 0.8544, -0.5472), (-0.1953, 0.9818, -1.951e-07), (-0.1943, 0.977, -0.1402), (-0.1915, 0.9629, -0.279), (-0.1869, 0.9395, -0.4151), (-0.9248, 6.557e-07, -0.5472), (-0.4671, 0.699, 0.4975), (-0.3575, 0.535, 0.9192), (-0.4624, 0.692, -0.7945), (-0.4299, 0.6434, -0.9072), (-0.455, 0.455, -0.9192), (-0.3666, 0.885, 0.4151), (-0.3757, 0.907, 0.279), (-0.3812, 0.9204, 0.1402), (-0.3831, 0.9248, -1.951e-07), (-0.1804, 0.907, 0.5472), (-0.1869, 0.9395, 0.4151), (-0.4974, 0.4974, -0.8247), (-0.535, 0.535, -0.7222), (-0.5675, 0.5675, -0.6128), (-0.5945, 0.5945, -0.4975), (-0.6158, 0.6158, -0.3774), (-0.6311, 0.6311, -0.2536), (-0.1915, 0.9629, 0.279), (-0.1943, 0.977, 0.1402), (-0.1953, 0.9818, -1.951e-07), (4.172e-07, 0.9248, 0.5472), (4.172e-07, 0.9579, 0.4151), (4.172e-07, 0.9818, 0.279), (-0.6404, 0.6404, -0.1274), (-0.6435, 0.6435, -1.774e-07), (-0.6539, 0.6539, 0.5472), (-0.6242, 0.6242, 0.6741), (-0.5885, 0.5885, 0.7945), (-0.5471, 0.5471, 0.9072), (2.98e-07, 0.9962, 0.1402), (2.384e-07, 1.001, -1.951e-07), (-0.5138, 0.7689, 0.5472), (-0.2709, 0.6539, 1.011), (-0.2961, 0.7149, 0.9072), (-0.3185, 0.7689, 0.7945), (-0.5005, 0.5005, 1.011), (-0.7689, 0.5138, 0.5472), (-0.734, 0.4905, 0.6741), (-0.692, 0.4624, 0.7945), (-0.6434, 0.4299, 0.9072), (-0.5885, 0.3932, 1.011), (-0.3378, 0.8156, 0.6741), (-0.3539, 0.8544, 0.5472), (-0.1381, 0.6942, 1.011), (-0.151, 0.7589, 0.9072), (-0.1624, 0.8163, 0.7945), (-0.1722, 0.8658, 0.6741), (-0.8544, 0.3539, 0.5472), (-0.8156, 0.3378, 0.6741), (-0.7689, 0.3185, 0.7945), (-0.7149, 0.2961, 0.9072), (-0.6539, 0.2709, 1.011), (-0.907, 0.1804, 0.5472), (-0.1804, 0.907, 0.5472), (4.172e-07, 0.7078, 1.011), (4.172e-07, 0.7738, 0.9072), (4.172e-07, 0.8323, 0.7945), (4.172e-07, 0.8828, 0.6741), (4.172e-07, 0.9248, 0.5472), (-0.7078, 0.7078, -1.951e-07), (-0.7044, 0.7044, 0.1402), (-0.6942, 0.6942, 0.279), (-0.6773, 0.6773, 0.4151), (-0.6539, 0.6539, 0.5472), (-0.8323, 0.5561, -1.951e-07), (-0.6539, 0.6539, -0.5472), (3.576e-07, 0.6435, -0.9192), (4.172e-07, 0.7034, -0.8247), (4.172e-07, 0.7566, -0.7222), (3.576e-07, 0.8025, -0.6128), (3.576e-07, 0.8407, -0.4975), (-0.8283, 0.5534, 0.1402), (-0.8163, 0.5454, 0.279), (-0.7965, 0.5322, 0.4151), (-0.7689, 0.5138, 0.5472), (-0.9248, 0.3831, -1.951e-07), (-0.9204, 0.3812, 0.1402), (3.576e-07, 0.8708, -0.3774), (3.576e-07, 0.8925, -0.2536), (2.384e-07, 0.9056, -0.1274), (4.172e-07, 0.91, -1.774e-07), (2.384e-07, 0.9056, 0.1274), (3.576e-07, 0.8925, 0.2536), (-0.907, 0.3757, 0.279), (-0.885, 0.3666, 0.4151), (-0.8544, 0.3539, 0.5472), (-0.9818, 0.1953, -1.951e-07), (-0.6539, 0.6539, -0.5472), (-0.6773, 0.6773, -0.4151), (3.576e-07, 0.8708, 0.3774), (3.576e-07, 0.8407, 0.4975), (3.576e-07, 0.8025, 0.6128), (3.576e-07, 0.7566, 0.7222), (3.576e-07, 0.7034, 0.8247), (3.576e-07, 0.6435, 0.9192), (-0.6942, 0.6942, -0.279), (-0.7044, 0.7044, -0.1402), (-0.7078, 0.7078, -1.951e-07), (-0.7689, 0.5138, -0.5472), (-0.7965, 0.5322, -0.4151), (-0.8163, 0.5454, -0.279), (-0.6242, 0.6242, -0.6741), (-0.5885, 0.5885, -0.7945), (-0.1255, 0.6311, -0.9192), (-0.7078, 0.7078, -1.951e-07), (-0.7044, 0.7044, -0.1402), (-0.6942, 0.6942, -0.279), (-0.8283, 0.5534, -0.1402), (-0.8323, 0.5561, -1.951e-07), (-0.8544, 0.3539, -0.5472), (-0.885, 0.3666, -0.4151), (-0.907, 0.3757, -0.279), (-0.9204, 0.3812, -0.1402), (-0.164, 0.8246, -0.4975), (-0.6539, 0.6539, 0.5472), (-0.6773, 0.6773, 0.4151), (-0.6942, 0.6942, 0.279), (-0.1775, 0.8925, -1.774e-07), (-0.5005, 0.5005, 1.011), (-0.9248, 0.3831, -1.951e-07), (-0.907, 0.1804, -0.5472), (-0.5005, 0.5005, -1.011), (-0.5471, 0.5471, -0.9072), (-0.5885, 0.5885, -0.7945), (-0.6242, 0.6242, -0.6741), (-0.5471, 0.5471, 0.9072), (-0.5885, 0.5885, 0.7945), (-0.164, 0.8246, 0.4975), (-0.1255, 0.6311, 0.9192), (-0.5471, 0.5471, -0.9072), (-0.5005, 0.5005, -1.011), (-0.2462, 0.5945, -0.9192), (-0.6539, 0.6539, -0.5472), (-0.5885, 0.3932, -1.011), (-0.6434, 0.4299, -0.9072), (-0.692, 0.4624, -0.7945), (-0.734, 0.4905, -0.6741), (-0.7689, 0.5138, -0.5472), (-0.6773, 0.6773, -0.4151), (-0.6539, 0.6539, -0.5472), (-0.5561, 0.8323, -1.951e-07), (-0.3217, 0.7767, -0.4975), (-0.7044, 0.7044, 0.1402), (-0.7078, 0.7078, -1.951e-07), (-0.6539, 0.2709, -1.011), (-0.7149, 0.2961, -0.9072), (-0.7689, 0.3185, -0.7945), (-0.8156, 0.3378, -0.6741), (-0.8544, 0.3539, -0.5472), (-0.3539, 0.8544, -0.5472), (-0.5138, 0.7689, 0.5472), (-0.3482, 0.8407, -1.774e-07), (-0.6242, 0.6242, 0.6741), (-0.6539, 0.6539, 0.5472), (-0.3932, 0.5885, 1.011), (-0.3217, 0.7767, 0.4975), (-0.3378, 0.8156, -0.6741), (-0.3185, 0.7689, -0.7945), (-0.2961, 0.7149, -0.9072), (-0.2709, 0.6539, -1.011), (-0.1804, 0.907, -0.5472), (-0.1722, 0.8658, -0.6741), (-0.2462, 0.5945, 0.9192), (-0.5138, 0.7689, -0.5472), (-0.4905, 0.734, -0.6741), (-0.3575, 0.535, -0.9192), (-0.5534, 0.8283, -0.1402), (-0.5454, 0.8163, -0.279), (-0.1624, 0.8163, -0.7945), (-0.151, 0.7589, -0.9072), (-0.1381, 0.6942, -1.011), (4.172e-07, 0.9248, -0.5472), (4.768e-07, 0.8828, -0.6741), (4.172e-07, 0.8323, -0.7945)], [], [(830, 831, 979, 978), (1082, 1089, 1078, 1077), (1145, 1173, 1060, 1071), (739, 740, 710, 709), (831, 857, 980, 979), (981, 829, 977, 976), (829, 830, 978, 977), (1091, 1092, 1081, 1080), (1121, 1149, 1177, 1188), (858, 859, 829, 981), (859, 886, 830, 829), (886, 887, 831, 830), (1102, 1103, 1092, 1091), (126, 125, 222, 314), (1033, 1034, 1124, 1156), (887, 888, 857, 831), (7, 8, 985, 984), (8, 9, 986, 985), (987, 6, 983, 982), (127, 126, 314, 315), (343, 251, 1132, 1133), (6, 7, 984, 983), (10, 11, 6, 987), (11, 12, 7, 6), (12, 13, 8, 7), (220, 127, 315, 316), (1147, 1120, 1020, 1021), (13, 14, 9, 8), (845, 846, 12, 11), (846, 847, 13, 12), (847, 861, 14, 13), (15, 845, 11, 10), (221, 220, 316, 1070), (1071, 1064, 1075, 1076), (891, 892, 861, 847), (862, 876, 845, 15), (876, 890, 846, 845), (890, 891, 847, 846), (315, 314, 1068, 1067), (1064, 1063, 1074, 1075), (740, 741, 711, 710), (22, 23, 18, 17), (23, 24, 19, 18), (24, 37, 20, 19), (316, 315, 1067, 1066), (1063, 1062, 1073, 1074), (21, 22, 17, 16), (41, 42, 37, 24), (38, 39, 22, 21), (1070, 316, 1066, 1065), (314, 222, 1069, 1068), (1062, 1061, 1072, 1073), (39, 40, 23, 22), (40, 41, 24, 23), (45, 44, 49, 50), (46, 45, 50, 51), (1065, 1066, 1055, 1054), (1059, 1052, 1063, 1064), (47, 46, 51, 52), (44, 43, 48, 49), (52, 51, 68, 69), (49, 48, 53, 54), (1068, 1069, 1058, 1057), (1052, 1051, 1062, 1063), (50, 49, 54, 55), (51, 50, 55, 68), (177, 176, 232, 233), (1067, 1068, 1057, 1056), (1066, 1067, 1056, 1055), (1051, 1050, 1061, 1062), (203, 177, 233, 234), (204, 203, 234, 70), (176, 175, 205, 232), (70, 234, 74, 75), (1057, 1058, 1053, 1046), (1060, 1059, 1064, 1071), (232, 205, 71, 72), (233, 232, 72, 73), (234, 233, 73, 74), (72, 71, 76, 77), (1056, 1057, 1046, 1045), (469, 1172, 1050, 1051), (73, 72, 77, 78), (74, 73, 78, 79), (75, 74, 79, 80), (79, 78, 83, 84), (1055, 1056, 1045, 1044), (1049, 467, 1059, 1060), (743, 744, 739, 713), (80, 79, 84, 85), (77, 76, 81, 82), (78, 77, 82, 83), (192, 179, 209, 236), (1054, 1055, 1044, 1043), (467, 468, 1052, 1059), (193, 192, 236, 237), (207, 193, 237, 238), (208, 207, 238, 86), (238, 237, 101, 102), (1131, 1088, 1189, 1178), (468, 469, 1051, 1052), (86, 238, 102, 103), (236, 209, 99, 100), (237, 236, 100, 101), (100, 99, 104, 105), (1088, 1131, 2, 1002), (1171, 1170, 467, 1049), (1170, 1144, 468, 467), (101, 100, 105, 106), (102, 101, 106, 107), (103, 102, 107, 108), (251, 1018, 1168, 1132), (1144, 1143, 469, 468), (106, 105, 110, 111), (107, 106, 111, 112), (108, 107, 112, 113), (129, 1021, 1176, 1177), (1088, 1087, 1190, 1189), (1143, 1136, 1172, 469), (105, 104, 109, 110), (196, 195, 226, 240), (197, 196, 240, 241), (224, 197, 241, 242), (1034, 1041, 1123, 1124), (1028, 1027, 1038, 1039), (1037, 1036, 1047, 1048), (225, 224, 242, 114), (241, 240, 116, 117), (242, 241, 117, 130), (1100, 1099, 1047, 1040), (1036, 1035, 1040, 1047), (114, 242, 130, 131), (240, 226, 115, 116), (131, 130, 135, 136), (1018, 251, 1171, 1049), (1021, 1020, 1175, 1176), (1035, 1028, 1039, 1040), (116, 115, 132, 133), (117, 116, 133, 134), (130, 117, 134, 135), (133, 132, 137, 138), (1095, 1088, 1002, 1001), (1026, 1025, 1036, 1037), (134, 133, 138, 139), (135, 134, 139, 140), (136, 135, 140, 141), (200, 173, 412, 413), (1107, 1100, 1040, 1039), (1025, 1024, 1035, 1036), (290, 319, 179, 192), (419, 420, 177, 203), (174, 202, 47, 52), (198, 227, 131, 136), (1146, 1112, 1072, 1061), (1022, 1029, 1147, 1148), (1024, 1023, 1028, 1035), (194, 163, 81, 76), (146, 145, 55, 54), (170, 169, 139, 138), (163, 194, 108, 113), (1135, 1169, 1026, 1037), (1023, 1004, 1027, 1028), (231, 414, 201, 352), (167, 198, 136, 141), (164, 163, 113, 112), (178, 206, 75, 80), (1112, 1111, 1073, 1072), (1093, 1094, 1089, 1082), (201, 200, 413, 352), (169, 168, 140, 139), (227, 198, 104, 99), (418, 419, 203, 204), (499, 1159, 1167, 1181), (1090, 1091, 1080, 1079), (1089, 1090, 1079, 1078), (143, 174, 52, 69), (350, 351, 195, 196), (289, 290, 192, 193), (158, 65, 347, 373), (559, 533, 563, 564), (206, 178, 48, 43), (168, 167, 141, 140), (198, 167, 109, 104), (163, 162, 82, 81), (435, 436, 96, 97), (560, 559, 564, 590), (172, 142, 229, 230), (227, 410, 114, 131), (210, 239, 86, 103), (235, 418, 204, 70), (404, 405, 94, 186), (561, 560, 590, 591), (562, 561, 591, 592), (145, 144, 68, 55), (173, 172, 230, 412), (288, 289, 193, 207), (66, 160, 1162, 1151), (590, 564, 594, 595), (239, 210, 71, 205), (202, 231, 352, 47), (351, 411, 226, 195), (128, 223, 1065, 1054), (124, 5, 1115, 1126), (591, 590, 595, 621), (422, 239, 205, 175), (418, 235, 229, 142), (228, 199, 132, 115), (239, 422, 208, 86), (995, 996, 1141, 1142), (592, 591, 621, 622), (564, 563, 593, 594), (162, 161, 83, 82), (417, 418, 142, 172), (230, 229, 43, 44), (1101, 1102, 1091, 1090), (869, 843, 936, 56), (410, 227, 99, 209), (161, 148, 84, 83), (144, 143, 69, 68), (62, 36, 1045, 1046), (5, 124, 1082, 1077), (870, 869, 56, 57), (321, 350, 196, 197), (210, 194, 76, 71), (416, 417, 172, 173), (411, 228, 115, 226), (280, 374, 159, 466), (934, 870, 57, 58), (422, 288, 207, 208), (415, 416, 173, 200), (320, 321, 197, 224), (167, 166, 110, 109), (1094, 1101, 1090, 1089), (935, 934, 58, 623), (421, 422, 175, 176), (412, 230, 44, 45), (319, 320, 224, 225), (206, 235, 70, 75), (34, 128, 1054, 1043), (57, 56, 625, 626), (58, 57, 626, 652), (361, 392, 511, 516), (392, 361, 484, 479), (260, 291, 327, 360), (255, 273, 518, 517), (31, 5, 1077, 1078), (623, 58, 652, 653), (392, 393, 510, 511), (266, 265, 363, 362), (386, 387, 452, 453), (291, 260, 324, 450), (95, 189, 1127, 1116), (56, 936, 624, 625), (273, 286, 519, 518), (391, 392, 479, 480), (385, 386, 453, 454), (349, 380, 427, 444), (159, 158, 373, 466), (653, 652, 657, 683), (625, 624, 654, 655), (272, 271, 348, 335), (357, 326, 473, 456), (380, 381, 426, 427), (36, 35, 1044, 1045), (626, 625, 655, 656), (299, 330, 521, 317), (330, 299, 506, 489), (260, 259, 325, 324), (223, 128, 1092, 1103), (378, 404, 186, 187), (652, 626, 656, 657), (286, 304, 520, 519), (265, 264, 364, 363), (384, 385, 454, 455), (259, 258, 354, 325), (998, 66, 1151, 1139), (655, 654, 684, 685), (656, 655, 685, 686), (271, 270, 366, 348), (264, 263, 329, 328), (287, 318, 449, 323), (439, 440, 125, 126), (657, 656, 686, 687), (270, 269, 379, 366), (326, 357, 488, 505), (258, 257, 355, 354), (409, 435, 97, 98), (189, 95, 1155, 1166), (683, 657, 687, 688), (395, 396, 507, 508), (390, 391, 480, 481), (291, 322, 477, 327), (304, 317, 521, 520), (35, 34, 1043, 1044), (873, 808, 556, 557), (269, 268, 397, 379), (389, 390, 481, 482), (295, 264, 328, 478), (318, 349, 444, 449), (128, 34, 1081, 1092), (182, 274, 839, 840), (268, 299, 317, 397), (264, 295, 331, 364), (256, 287, 323, 356), (5, 4, 1114, 1115), (64, 1017, 253, 254), (588, 589, 812, 901), (334, 303, 255, 517), (295, 326, 505, 331), (263, 262, 358, 329), (366, 379, 304, 286), (223, 342, 1070, 1065), (809, 875, 960, 990), (394, 395, 508, 509), (299, 268, 332, 506), (326, 295, 478, 473), (322, 291, 450, 445), (219, 313, 1104, 1093), (871, 937, 653, 683), (379, 397, 317, 304), (388, 389, 482, 483), (353, 384, 455, 472), (383, 384, 423, 424), (284, 378, 187, 1138), (842, 748, 502, 542), (718, 717, 993, 992), (330, 361, 516, 521), (262, 261, 359, 358), (257, 256, 356, 355), (996, 997, 1140, 1141), (780, 779, 686, 685), (396, 365, 512, 507), (268, 267, 333, 332), (322, 353, 472, 477), (382, 383, 424, 425), (65, 64, 254, 347), (748, 842, 592, 622), (335, 348, 273, 255), (361, 330, 489, 484), (387, 388, 451, 452), (384, 353, 428, 423), (408, 409, 98, 190), (966, 558, 874, 370), (777, 871, 683, 688), (303, 272, 335, 255), (388, 357, 456, 451), (381, 382, 425, 426), (313, 219, 1137, 188), (749, 748, 622, 621), (393, 394, 509, 510), (357, 388, 483, 488), (353, 322, 445, 428), (160, 280, 466, 1162), (440, 346, 222, 125), (838, 904, 541, 501), (365, 334, 517, 512), (267, 266, 362, 333), (261, 260, 360, 359), (348, 366, 286, 273), (407, 313, 188, 67), (874, 873, 557, 370), (779, 778, 687, 686), (235, 206, 43, 229), (171, 170, 138, 137), (194, 210, 103, 108), (378, 284, 253, 1017), (937, 871, 563, 533), (414, 415, 200, 201), (199, 171, 137, 132), (166, 165, 111, 110), (252, 157, 1058, 1069), (313, 407, 191, 1104), (587, 588, 901, 902), (148, 147, 85, 84), (413, 412, 45, 46), (410, 319, 225, 114), (165, 164, 112, 111), (4, 3, 1113, 1114), (715, 809, 990, 535), (420, 421, 176, 177), (147, 146, 54, 53), (352, 413, 46, 47), (319, 410, 209, 179), (377, 378, 1017, 64), (368, 369, 843, 869), (147, 178, 80, 85), (178, 147, 53, 48), (428, 441, 424, 423), (441, 442, 425, 424), (254, 253, 1166, 1165), (342, 223, 1103, 218), (181, 182, 840, 841), (442, 443, 426, 425), (443, 444, 427, 426), (446, 447, 442, 441), (447, 448, 443, 442), (3, 0, 1106, 1113), (904, 838, 961, 931), (448, 449, 444, 443), (445, 446, 441, 428), (294, 323, 449, 448), (450, 292, 446, 445), (997, 998, 1139, 1140), (778, 777, 688, 687), (292, 293, 447, 446), (293, 294, 448, 447), (324, 325, 292, 450), (325, 354, 293, 292), (438, 439, 126, 127), (871, 777, 593, 563), (748, 747, 528, 502), (354, 355, 294, 293), (355, 356, 323, 294), (459, 472, 455, 454), (219, 124, 1126, 1137), (807, 714, 964, 965), (456, 457, 452, 451), (457, 458, 453, 452), (458, 459, 454, 453), (376, 377, 64, 65), (346, 252, 1069, 222), (937, 554, 623, 653), (473, 474, 457, 456), (474, 475, 458, 457), (475, 476, 459, 458), (476, 477, 472, 459), (407, 408, 190, 191), (933, 30, 532, 562), (26, 587, 902, 536), (297, 298, 476, 475), (298, 327, 477, 476), (478, 296, 474, 473), (375, 376, 65, 158), (717, 716, 534, 993), (296, 297, 475, 474), (328, 329, 296, 478), (329, 358, 297, 296), (437, 438, 127, 220), (34, 33, 1080, 1081), (808, 807, 965, 556), (358, 359, 298, 297), (359, 360, 327, 298), (486, 487, 482, 481), (487, 488, 483, 482), (406, 407, 67, 93), (180, 181, 841, 905), (484, 485, 480, 479), (485, 486, 481, 480), (489, 490, 485, 484), (490, 503, 486, 485), (347, 254, 1165, 1164), (30, 933, 537, 903), (503, 504, 487, 486), (504, 505, 488, 487), (300, 301, 503, 490), (436, 437, 220, 221), (189, 284, 1138, 1127), (875, 966, 370, 960), (301, 302, 504, 503), (302, 331, 505, 504), (506, 300, 490, 489), (363, 364, 331, 302), (284, 189, 1166, 253), (369, 555, 936, 843), (332, 333, 300, 506), (333, 362, 301, 300), (362, 363, 302, 301), (513, 514, 509, 508), (63, 62, 1046, 1053), (616, 30, 903, 810), (514, 515, 510, 509), (515, 516, 511, 510), (512, 513, 508, 507), (520, 521, 516, 515), (124, 219, 1093, 1082), (587, 26, 964, 714), (963, 872, 654, 624), (517, 518, 513, 512), (518, 519, 514, 513), (519, 520, 515, 514), (214, 215, 771, 770), (30, 616, 906, 532), (374, 375, 158, 159), (215, 307, 772, 771), (773, 213, 744, 743), (213, 214, 770, 744), (308, 309, 213, 773), (747, 746, 529, 528), (157, 63, 1053, 1058), (309, 401, 214, 213), (401, 402, 215, 214), (402, 403, 307, 215), (806, 832, 802, 801), (586, 587, 714, 807), (33, 32, 1079, 1080), (965, 964, 931, 957), (832, 833, 803, 802), (804, 805, 775, 774), (805, 806, 801, 775), (0, 994, 1105, 1106), (554, 937, 533, 932), (834, 835, 805, 804), (835, 836, 806, 805), (836, 837, 832, 806), (373, 347, 1164, 1163), (746, 745, 530, 529), (342, 436, 221, 1070), (837, 863, 833, 832), (217, 243, 836, 835), (243, 244, 837, 836), (32, 31, 1078, 1079), (716, 715, 535, 534), (276, 368, 869, 870), (244, 336, 863, 837), (864, 217, 835, 834), (431, 432, 336, 244), (405, 406, 93, 94), (933, 842, 542, 537), (337, 338, 217, 864), (338, 430, 243, 217), (430, 431, 244, 243), (994, 995, 1142, 1150), (466, 373, 1163, 1162), (585, 586, 807, 808), (897, 898, 867, 866), (898, 899, 868, 867), (899, 900, 895, 868), (896, 897, 866, 865), (497, 498, 1023, 1024), (555, 963, 624, 936), (929, 930, 900, 899), (926, 927, 897, 896), (927, 928, 898, 897), (928, 929, 899, 898), (498, 1168, 1004, 1023), (616, 180, 905, 906), (958, 957, 962, 988), (959, 958, 988, 989), (960, 959, 989, 990), (957, 931, 961, 962), (436, 342, 218, 96), (1003, 471, 1025, 1026), (584, 585, 808, 873), (990, 989, 534, 535), (962, 961, 991, 992), (988, 962, 992, 993), (989, 988, 993, 534), (471, 497, 1024, 1025), (275, 276, 870, 934), (812, 811, 967, 968), (901, 812, 968, 25), (902, 901, 25, 536), (811, 810, 903, 967), (1161, 1160, 471, 1003), (777, 776, 594, 593), (536, 25, 540, 541), (967, 903, 537, 538), (968, 967, 538, 539), (25, 968, 539, 540), (994, 95, 1116, 1105), (615, 616, 810, 811), (556, 965, 957, 958), (538, 537, 542, 543), (539, 538, 543, 544), (540, 539, 544, 545), (95, 994, 1150, 1155), (274, 275, 934, 935), (541, 540, 545, 501), (545, 544, 529, 530), (501, 545, 530, 531), (543, 542, 502, 528), (1160, 1134, 497, 471), (904, 26, 536, 541), (544, 543, 528, 529), (840, 839, 932, 27), (841, 840, 27, 28), (905, 841, 28, 29), (1134, 1133, 498, 497), (429, 523, 895, 900), (523, 429, 804, 774), (906, 905, 29, 532), (29, 28, 560, 561), (532, 29, 561, 562), (1133, 1132, 1168, 498), (89, 183, 307, 403), (27, 932, 533, 559), (28, 27, 559, 560), (548, 547, 552, 565), (1015, 1014, 999, 1000), (1159, 499, 1007, 1012), (59, 152, 927, 926), (549, 548, 565, 566), (550, 549, 566, 567), (547, 546, 551, 552), (567, 566, 571, 572), (1014, 1013, 1, 999), (523, 524, 868, 895), (552, 551, 568, 569), (565, 552, 569, 570), (566, 565, 570, 571), (705, 704, 765, 766), (2, 1016, 1001, 1002), (120, 119, 431, 430), (734, 705, 766, 767), (735, 734, 767, 573), (704, 703, 736, 765), (1016, 1015, 1000, 1001), (1012, 1011, 1016, 2), (492, 493, 709, 710), (573, 767, 577, 578), (765, 736, 574, 575), (766, 765, 575, 576), (767, 766, 576, 577), (251, 250, 1170, 1171), (183, 89, 279, 682), (575, 574, 579, 580), (576, 575, 580, 581), (577, 576, 581, 582), (578, 577, 582, 583), (1011, 1010, 1015, 1016), (152, 153, 928, 927), (582, 581, 598, 599), (583, 582, 599, 600), (580, 579, 596, 597), (581, 580, 597, 598), (1010, 1009, 1014, 1015), (522, 523, 774, 775), (491, 492, 710, 711), (720, 707, 752, 769), (721, 720, 769, 782), (738, 721, 782, 783), (751, 738, 783, 601), (1009, 1008, 1013, 1014), (367, 461, 646, 651), (783, 782, 604, 605), (601, 783, 605, 606), (769, 752, 602, 603), (782, 769, 603, 604), (1020, 1182, 1174, 1175), (151, 150, 341, 340), (603, 602, 607, 608), (604, 603, 608, 609), (605, 604, 609, 610), (606, 605, 610, 611), (1041, 1042, 1122, 1123), (400, 306, 743, 713), (461, 462, 620, 646), (609, 608, 613, 614), (610, 609, 614, 627), (611, 610, 627, 628), (500, 1185, 1010, 1011), (216, 310, 930, 247), (608, 607, 612, 613), (724, 723, 756, 785), (725, 724, 785, 786), (1185, 1184, 1009, 1010), (1184, 1158, 1008, 1009), (310, 216, 864, 834), (754, 725, 786, 787), (755, 754, 787, 629), (786, 785, 631, 632), (787, 786, 632, 633), (1007, 500, 1011, 1012), (89, 88, 305, 279), (153, 246, 929, 928), (629, 787, 633, 634), (785, 756, 630, 631), (634, 633, 638, 639), (1108, 1107, 1039, 1038), (119, 118, 432, 431), (631, 630, 635, 636), (632, 631, 636, 637), (633, 632, 637, 638), (1123, 1122, 1158, 1184), (1157, 1156, 500, 1007), (465, 491, 711, 712), (636, 635, 640, 641), (637, 636, 641, 642), (638, 637, 642, 643), (639, 638, 643, 644), (1156, 1124, 1185, 500), (88, 87, 372, 305), (889, 920, 20, 37), (920, 889, 987, 982), (760, 669, 857, 888), (727, 666, 39, 38), (1124, 1123, 1184, 1185), (150, 149, 434, 341), (920, 921, 19, 20), (659, 658, 891, 890), (914, 915, 955, 956), (669, 760, 854, 953), (250, 249, 1144, 1170), (1187, 1186, 1191, 1005), (118, 92, 309, 308), (666, 667, 40, 39), (919, 920, 982, 983), (913, 914, 956, 969), (880, 908, 942, 947), (1186, 1179, 1190, 1191), (154, 248, 681, 278), (665, 664, 879, 878), (885, 856, 976, 971), (908, 909, 941, 942), (844, 860, 42, 850), (1179, 1178, 1189, 1190), (149, 123, 460, 434), (731, 701, 793, 794), (818, 819, 707, 720), (800, 813, 705, 734), (702, 733, 550, 567), (1188, 1187, 1005, 1006), (306, 400, 833, 863), (87, 61, 398, 372), (726, 757, 634, 639), (722, 691, 596, 579), (674, 673, 570, 569), (1029, 1030, 1120, 1147), (526, 527, 865, 866), (698, 697, 642, 641), (691, 722, 611, 628), (764, 795, 732, 824), (695, 726, 639, 644), (1174, 1167, 1178, 1179), (496, 522, 775, 801), (692, 691, 628, 627), (706, 737, 578, 583), (732, 731, 794, 824), (697, 696, 643, 642), (1177, 1176, 1187, 1188), (183, 277, 772, 307), (246, 247, 930, 929), (757, 726, 607, 602), (799, 800, 734, 735), (671, 702, 567, 572), (1176, 1175, 1186, 1187), (123, 122, 553, 460), (822, 823, 723, 724), (817, 818, 720, 721), (737, 706, 551, 546), (1175, 1174, 1179, 1186), (1042, 345, 1160, 1161), (495, 496, 801, 802), (696, 695, 644, 643), (726, 695, 612, 607), (691, 690, 597, 596), (700, 670, 762, 763), (1164, 1165, 1154, 1153), (212, 118, 308, 773), (757, 788, 629, 634), (753, 784, 601, 606), (768, 799, 735, 573), (673, 672, 571, 570), (1163, 1164, 1153, 1152), (248, 367, 651, 681), (701, 700, 763, 793), (816, 817, 721, 738), (784, 753, 574, 736), (1162, 1163, 1152, 1151), (1165, 1166, 1155, 1154), (122, 216, 247, 553), (733, 764, 824, 550), (823, 792, 756, 723), (815, 784, 736, 703), (799, 768, 762, 670), (1019, 1180, 1050, 1172), (118, 212, 336, 432), (761, 730, 635, 630), (784, 815, 751, 601), (690, 689, 598, 597), (798, 799, 670, 700), (1151, 1152, 1140, 1139), (60, 154, 278, 399), (763, 762, 546, 547), (788, 757, 602, 752), (689, 676, 599, 598), (672, 671, 572, 571), (1154, 1155, 1150, 1142), (339, 245, 59, 926), (212, 306, 863, 336), (821, 822, 724, 725), (753, 722, 579, 574), (797, 798, 700, 701), (792, 761, 630, 756), (1153, 1154, 1142, 1141), (92, 91, 401, 309), (815, 816, 738, 751), (796, 797, 701, 731), (820, 821, 725, 754), (695, 694, 613, 612), (1152, 1153, 1141, 1140), (434, 460, 246, 153), (814, 815, 703, 704), (793, 763, 547, 548), (819, 820, 754, 755), (737, 768, 573, 578), (1030, 1031, 1119, 1120), (525, 526, 866, 867), (216, 122, 337, 864), (768, 737, 546, 762), (699, 698, 641, 640), (722, 753, 606, 611), (94, 93, 281, 282), (306, 212, 773, 743), (795, 796, 731, 732), (730, 699, 640, 635), (694, 693, 614, 613), (186, 94, 282, 283), (187, 186, 283, 1138), (277, 183, 682, 677), (676, 675, 600, 599), (794, 793, 548, 549), (788, 819, 755, 629), (693, 692, 627, 614), (1169, 1135, 1013, 1008), (460, 553, 247, 246), (494, 495, 802, 803), (813, 814, 704, 705), (675, 674, 569, 568), (824, 794, 549, 550), (93, 67, 188, 281), (371, 465, 712, 742), (819, 788, 752, 707), (675, 706, 583, 600), (706, 675, 568, 551), (1138, 283, 1128, 1127), (281, 188, 1137, 1130), (464, 465, 617, 618), (860, 844, 15, 10), (760, 759, 855, 854), (667, 849, 41, 40), (658, 645, 892, 891), (249, 156, 1143, 1144), (310, 429, 900, 930), (912, 913, 969, 970), (759, 758, 882, 855), (664, 663, 894, 879), (645, 791, 859, 858), (1085, 1084, 1006, 1005), (91, 90, 402, 401), (61, 60, 399, 398), (668, 851, 952, 853), (663, 662, 907, 894), (856, 885, 9, 14), (282, 281, 1130, 1129), (283, 282, 1129, 1128), (527, 433, 896, 865), (758, 729, 883, 882), (923, 924, 16, 17), (918, 919, 983, 984), (669, 852, 980, 857), (1130, 1137, 1126, 1125), (122, 121, 338, 337), (849, 850, 42, 41), (662, 661, 925, 907), (917, 918, 984, 985), (828, 645, 858, 981), (1096, 1095, 1001, 1000), (277, 371, 742, 772), (851, 880, 947, 952), (661, 844, 850, 925), (645, 828, 861, 892), (728, 668, 853, 884), (1129, 1130, 1125, 1118), (463, 464, 618, 619), (340, 341, 152, 59), (877, 848, 727, 38), (828, 856, 14, 861), (791, 790, 886, 859), (1128, 1129, 1118, 1117), (429, 310, 834, 804), (894, 907, 849, 667), (922, 923, 17, 18), (844, 661, 862, 15), (856, 828, 981, 976), (1127, 1128, 1117, 1116), (493, 494, 708, 709), (852, 669, 953, 948), (907, 925, 850, 849), (916, 917, 985, 986), (881, 912, 970, 975), (1018, 1173, 1004, 1168), (465, 371, 647, 617), (744, 770, 740, 739), (911, 912, 938, 939), (860, 889, 37, 42), (790, 789, 887, 886), (1117, 1118, 1113, 1106), (245, 151, 340, 59), (729, 728, 884, 883), (924, 893, 21, 16), (661, 660, 876, 862), (1116, 1117, 1106, 1105), (1125, 1126, 1115, 1114), (494, 400, 713, 708), (852, 881, 975, 980), (910, 911, 939, 940), (878, 879, 666, 727), (889, 860, 10, 987), (1182, 1181, 1167, 1174), (462, 463, 619, 620), (770, 771, 741, 740), (915, 916, 954, 955), (912, 881, 943, 938), (848, 665, 878, 727), (1031, 1032, 1083, 1119), (524, 525, 867, 868), (916, 885, 971, 954), (909, 910, 940, 941), (921, 922, 18, 19), (1118, 1125, 1114, 1113), (97, 96, 218, 285), (400, 494, 803, 833), (885, 916, 986, 9), (881, 852, 948, 943), (893, 877, 38, 21), (660, 659, 890, 876), (98, 97, 285, 311), (371, 277, 677, 647), (789, 760, 888, 887), (879, 894, 667, 666), (943, 944, 939, 938), (944, 945, 940, 939), (190, 98, 311, 312), (433, 339, 926, 896), (945, 946, 941, 940), (946, 947, 942, 941), (949, 950, 945, 944), (950, 951, 946, 945), (1097, 1096, 1000, 999), (191, 190, 312, 1104), (121, 120, 430, 338), (312, 311, 1101, 1094), (90, 89, 403, 402), (1104, 312, 1094, 1093), (341, 434, 153, 152), (285, 218, 1103, 1102), (26, 904, 931, 964), (470, 1042, 1161, 1003), (781, 780, 685, 684), (311, 285, 1102, 1101), (842, 933, 562, 592), (1180, 1146, 1061, 1050), (558, 584, 873, 874), (1032, 499, 1181, 1083), (872, 781, 684, 654), (1042, 470, 1158, 1122), (776, 750, 595, 594), (155, 1019, 1172, 1136), (745, 719, 531, 530), (557, 556, 958, 959), (1149, 1183, 129, 1177), (470, 1169, 1008, 1158), (554, 274, 935, 623), (345, 344, 1134, 1160), (750, 749, 621, 595), (1120, 1119, 1182, 1020), (589, 615, 811, 812), (1086, 1085, 1005, 1191), (719, 718, 992, 991), (499, 1032, 1157, 1007), (370, 557, 959, 960), (274, 554, 932, 839), (1169, 470, 1003, 1026), (1173, 1018, 1049, 1060), (719, 838, 501, 531), (1119, 1083, 1181, 1182), (838, 719, 991, 961), (1098, 1097, 999, 1), (647, 648, 618, 617), (1145, 1108, 1038, 1027), (648, 649, 619, 618), (1109, 1108, 1076, 1075), (649, 650, 620, 619), (1159, 1131, 1178, 1167), (650, 651, 646, 620), (344, 343, 1133, 1134), (678, 679, 649, 648), (156, 155, 1136, 1143), (679, 680, 650, 649), (1084, 1121, 1188, 1006), (680, 681, 651, 650), (1032, 1033, 1156, 1157), (677, 678, 648, 647), (1173, 1145, 1027, 1004), (211, 278, 681, 680), (1110, 1109, 1075, 1074), (682, 184, 678, 677), (1148, 1147, 1021, 129), (184, 185, 679, 678), (1131, 1159, 1012, 2), (185, 211, 680, 679), (279, 305, 184, 682), (951, 952, 947, 946), (948, 949, 944, 943), (827, 853, 952, 951), (953, 825, 949, 948), (1099, 1098, 1048, 1047), (305, 372, 185, 184), (825, 826, 950, 949), (826, 827, 951, 950), (854, 855, 825, 953), (855, 882, 826, 825), (1108, 1145, 1071, 1076), (372, 398, 211, 185), (882, 883, 827, 826), (883, 884, 853, 827), (974, 975, 970, 969), (971, 972, 955, 954), (1183, 1022, 1148, 129), (398, 399, 278, 211), (771, 772, 742, 741), (972, 973, 956, 955), (973, 974, 969, 956), (976, 977, 972, 971), (1098, 1135, 1037, 1048), (1111, 1110, 1074, 1073), (741, 742, 712, 711), (713, 739, 709, 708), (977, 978, 973, 972), (978, 979, 974, 973), (979, 980, 975, 974), (1087, 1086, 1191, 1190), (1135, 1098, 1, 1013)])
me_sphere_001.materials.append(mat_material_001)
me_sphere_001.use_remesh_preserve_volume = False
me_sphere_001.use_remesh_preserve_attributes = False
me_sphere_001.use_mirror_vertex_groups = False
me_sphere_001.update()
me_plane = bpy.data.meshes.new('Plane')
me_plane.from_pydata([(4.0, -4.0, 0.0), (-4.0, -4.0, 0.0), (4.0, 4.0, 8.0), (4.0, 4.0, 0.0), (-4.0, -4.0, 8.0), (-4.0, 4.0, 8.0), (-4.0, 4.0, 0.0)], [], [(1, 0, 3, 6), (2, 5, 6, 3), (5, 4, 1, 6)])
me_plane.use_remesh_preserve_volume = False
me_plane.use_remesh_preserve_attributes = False
me_plane.use_mirror_vertex_groups = False
me_plane.update()

# ---- objects
ob_sun_002 = bpy.data.objects.new('Sun.002', light_sun_002)
ob_sun_001 = bpy.data.objects.new('Sun.001', light_sun_001)
ob_circle = bpy.data.objects.new('Circle', me_circle)
ob_sun = bpy.data.objects.new('Sun', light_sun)
ob_sphere_001 = bpy.data.objects.new('Sphere.001', me_sphere_001)
ob_camera = bpy.data.objects.new('Camera', cam_camera)
ob_plane = bpy.data.objects.new('Plane', me_plane)

# ---- transforms, parenting, visibility, modifiers, constraints
ob_sun_002.location = (8.0, 2.0, 4.0)
ob_sun_002.rotation_euler = (0.7854, -7.55e-08, 1.571)
ob_sun_002.lineart.crease_threshold = 0.0
ob_sun_001.location = (-7.0, -4.0, -5.0)
ob_sun_001.rotation_euler = (2.356, 0.0, 0.0)
ob_sun_001.lineart.crease_threshold = 0.0
ob_circle.location = (0.0, 0.0, 1.0)
ob_circle.lineart.crease_threshold = 0.0
ob_sun.location = (0.0, 0.0, 15.0)
ob_sun.rotation_euler = (0.0, 0.7854, -0.7854)
ob_sun.lineart.crease_threshold = 0.0
ob_sphere_001.location = (0.0, 0.0, 0.0)
ob_sphere_001.lineart.crease_threshold = 0.0
_m = ob_sphere_001.modifiers.new('Subsurf', 'SUBSURF')
_m.uv_smooth = 'PRESERVE_CORNERS'
_m.levels = 0
_m.render_levels = 4
_m.show_only_control_edges = False
ob_camera.location = (7.481, -6.508, 5.344)
ob_camera.rotation_euler = (1.109, 0.01082, 0.8149)
ob_camera.lock_rotations_4d = False
ob_camera.empty_display_type = 'ARROWS'
ob_camera.color = (0.0, 0.0, 0.0, 0.0)
ob_camera.display_type = 'WIRE'
ob_camera.lineart.crease_threshold = 0.0
ob_plane.location = (0.0, 0.0, -1.0)
ob_plane.lineart.crease_threshold = 0.0

# ---- collection membership
col_collection_1.objects.link(ob_sun_002)
col_collection_1.objects.link(ob_sun_001)
col_collection_1.objects.link(ob_circle)
col_collection_1.objects.link(ob_sun)
col_collection_1.objects.link(ob_sphere_001)
col_collection_1.objects.link(ob_camera)
col_collection_2.objects.link(ob_plane)

# ---- scene / render settings (as saved in the file)
scene.camera = ob_camera
scene.frame_start = 1; scene.frame_end = 250; scene.frame_set(1)
scene.render.engine = 'CYCLES'
scene.render.image_settings.color_mode = 'RGB'
scene.render.image_settings.compression = 90
scene.render.resolution_percentage = 50
scene.render.dither_intensity = 0.0
scene.cycles.use_denoising = False
scene.cycles.samples = 16
scene.cycles.sampling_pattern = 'TABULATED_SOBOL'
scene.cycles.light_sampling_threshold = 0.0
scene.cycles.use_adaptive_sampling = False
scene.cycles.use_light_tree = False
scene.cycles.blur_glossy = 0.0
scene.cycles.volume_bounces = 1
scene.cycles.pixel_filter_type = 'GAUSSIAN'
scene.cycles.sample_clamp_indirect = 0.0
scene.view_settings.view_transform = 'Standard'
bpy.context.view_layer.update()
